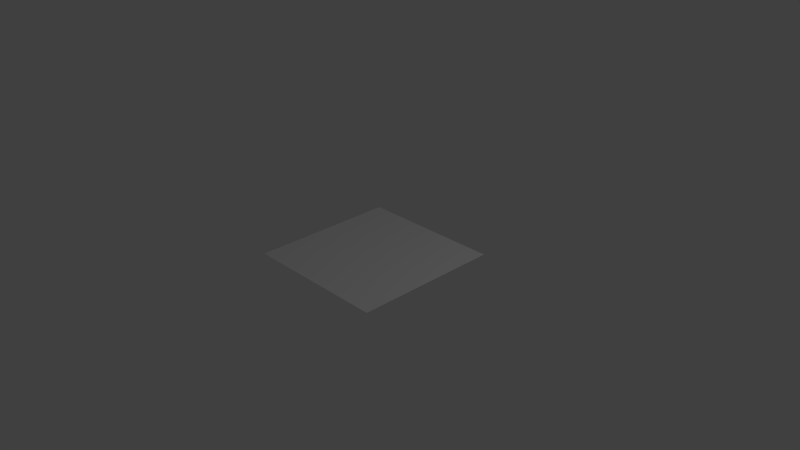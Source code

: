 # Source: Meshes.blend  (saved by Blender 2.76.0; exported with 4.5.12 LTS)
import bpy
from mathutils import Matrix  # noqa: F401  (used for matrix-valued properties, if any)

bpy.ops.wm.read_factory_settings(use_empty=True)
scene = bpy.context.scene
scene.name = 'Scene'

# ---- collections
col_collection_1 = bpy.data.collections.new('Collection 1'); scene.collection.children.link(col_collection_1)

# ---- world
world_world = bpy.data.worlds.new('World'); scene.world = world_world
world_world.color = (0.05088, 0.05088, 0.05088)
world_world.use_sun_shadow = False
world_world.sun_shadow_jitter_overblur = 0.0
world_world.cycles.sampling_method = 'MANUAL'
world_world.cycles.sample_map_resolution = 256

# ---- cameras
cam_camera = bpy.data.cameras.new('Camera')
cam_camera.clip_end = 100.0
cam_camera.lens = 35.0
cam_camera.sensor_width = 32.0
cam_camera.sensor_height = 18.0
cam_camera.ortho_scale = 7.314
cam_camera.dof.focus_distance = 0.0
cam_camera.dof.aperture_fstop = 128.0

# ---- lights
light_lamp = bpy.data.lights.new('Lamp', 'POINT')
light_lamp.transmission_factor = 0.0
light_lamp.cutoff_distance = 30.0
light_lamp.energy = 100.0
light_lamp.shadow_buffer_clip_start = 1.001
light_lamp.shadow_soft_size = 0.1
light_lamp.shadow_maximum_resolution = 0.006
light_lamp.use_absolute_resolution = True
light_lamp.cycles.use_multiple_importance_sampling = False

# ---- meshes
me_plane = bpy.data.meshes.new('Plane')
me_plane.from_pydata([(-1.0, -1.0, 0.0), (1.0, -1.0, 0.0), (-1.0, 1.0, 0.0), (1.0, 1.0, 0.0)], [], [(0, 1, 3, 2)])
_uv = me_plane.uv_layers.new(name='UVMap')
_uv.uv.foreach_set('vector', [0.03163, 0.03163, 0.9684, 0.03163, 0.9684, 0.9684, 0.03163, 0.9684])
me_plane.use_remesh_preserve_volume = False
me_plane.use_remesh_preserve_attributes = False
me_plane.use_mirror_vertex_groups = False
me_plane.update()

# ---- objects
ob_plane1 = bpy.data.objects.new('Plane1', me_plane)
ob_lamp = bpy.data.objects.new('Lamp', light_lamp)
ob_camera = bpy.data.objects.new('Camera', cam_camera)

# ---- transforms, parenting, visibility, modifiers, constraints
ob_plane1.location = (0.0, 0.0, 0.0)
ob_plane1.lineart.crease_threshold = 0.0
ob_lamp.location = (4.076, 1.005, 5.904)
ob_lamp.rotation_euler = (0.6503, 0.05522, 1.866)
ob_lamp.lock_rotations_4d = False
ob_lamp.empty_display_type = 'ARROWS'
ob_lamp.color = (0.0, 0.0, 0.0, 0.0)
ob_lamp.lineart.crease_threshold = 0.0
ob_camera.location = (7.481, -6.508, 5.344)
ob_camera.rotation_euler = (1.109, 0.01082, 0.8149)
ob_camera.lock_rotations_4d = False
ob_camera.empty_display_type = 'ARROWS'
ob_camera.color = (0.0, 0.0, 0.0, 0.0)
ob_camera.display_type = 'WIRE'
ob_camera.lineart.crease_threshold = 0.0

# ---- collection membership
col_collection_1.objects.link(ob_plane1)
col_collection_1.objects.link(ob_lamp)
col_collection_1.objects.link(ob_camera)

# ---- scene / render settings (as saved in the file)
scene.camera = ob_camera
scene.frame_start = 1; scene.frame_end = 250; scene.frame_set(1)
scene.render.engine = 'BLENDER_EEVEE_NEXT'
scene.render.resolution_percentage = 50
scene.render.dither_intensity = 0.0
scene.cycles.use_denoising = False
scene.cycles.samples = 10
scene.cycles.sampling_pattern = 'TABULATED_SOBOL'
scene.cycles.light_sampling_threshold = 0.0
scene.cycles.use_adaptive_sampling = False
scene.cycles.use_light_tree = False
scene.cycles.blur_glossy = 0.0
scene.cycles.pixel_filter_type = 'GAUSSIAN'
scene.cycles.sample_clamp_indirect = 0.0
scene.view_settings.view_transform = 'Standard'
bpy.context.view_layer.update()

